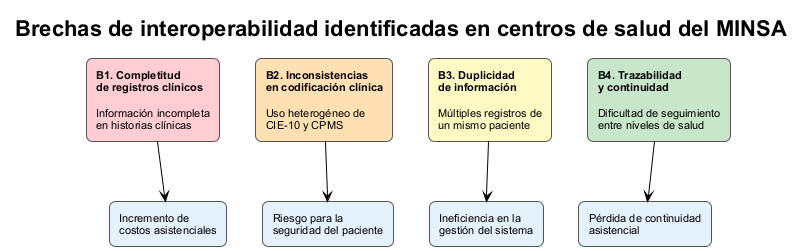

The diagram above was rendered by PlantUML. Its source (embedded in the PNG):
@startuml diagrama-brechas-interoperabilidad
!theme plain
skinparam backgroundColor white
skinparam defaultFontName Arial
skinparam defaultFontSize 11
skinparam shadowing false
skinparam rectangle {
    RoundCorner 12
    BorderColor #555555
    FontSize 11
}
top to bottom direction

title <b>Brechas de interoperabilidad identificadas en centros de salud del MINSA</b>

together {
    rectangle "**B1. Completitud**\n**de registros clínicos**\n\nInformación incompleta\nen historias clínicas" as B1 #FFCDD2
    rectangle "**B2. Inconsistencias**\n**en codificación clínica**\n\nUso heterogéneo de\nCIE-10 y CPMS" as B2 #FFE0B2
    rectangle "**B3. Duplicidad**\n**de información**\n\nMúltiples registros de\nun mismo paciente" as B3 #FFF9C4
    rectangle "**B4. Trazabilidad**\n**y continuidad**\n\nDificultad de seguimiento\nentre niveles de salud" as B4 #C8E6C9
}

together {
    rectangle "Incremento de\ncostos asistenciales" as C1 #E3F2FD
    rectangle "Riesgo para la\nseguridad del paciente" as C2 #E3F2FD
    rectangle "Ineficiencia en la\ngestión del sistema" as C3 #E3F2FD
    rectangle "Pérdida de continuidad\nasistencial" as C4 #E3F2FD
}

B1 -down-> C1
B2 -down-> C2
B3 -down-> C3
B4 -down-> C4

B1 -[hidden]right- B2
B2 -[hidden]right- B3
B3 -[hidden]right- B4
C1 -[hidden]right- C2
C2 -[hidden]right- C3
C3 -[hidden]right- C4

@enduml